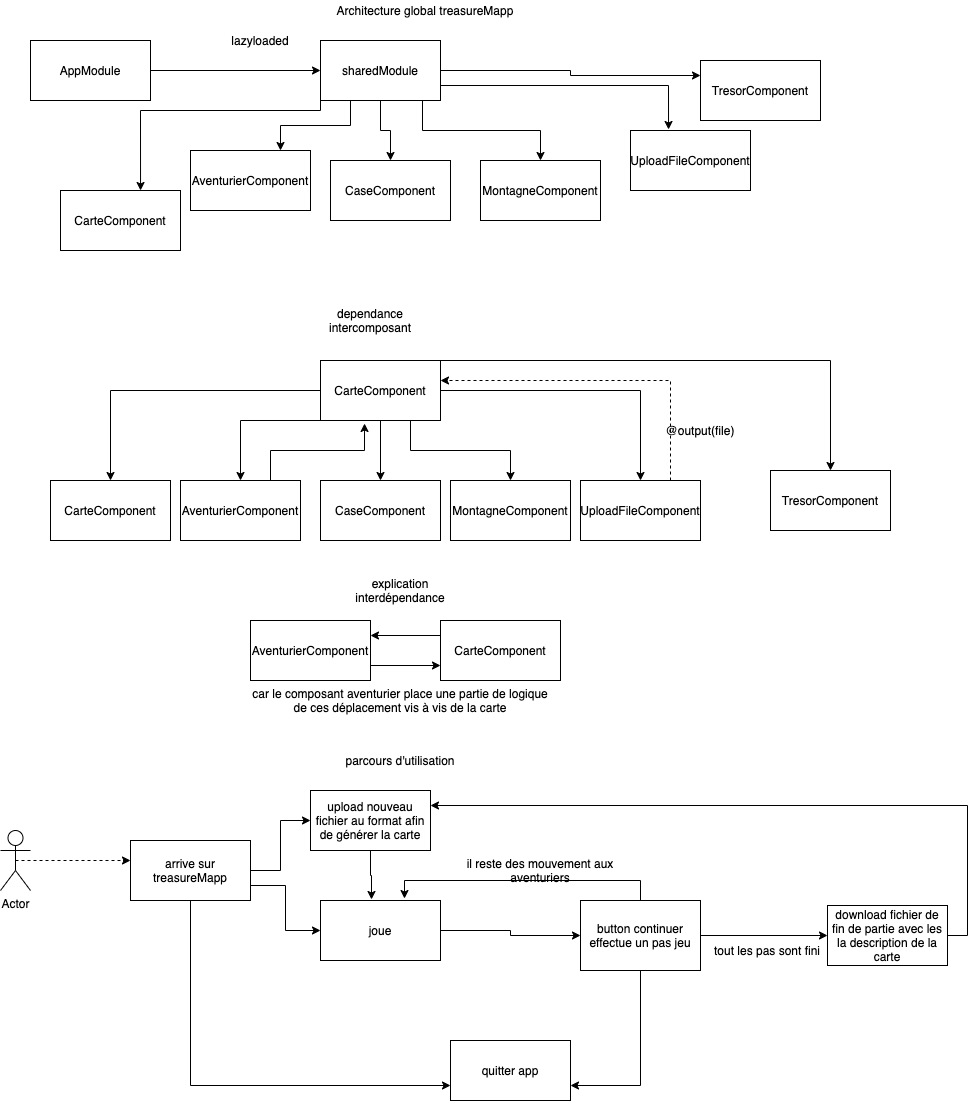

The diagram above was exported from draw.io. Its source (the exported page's mxGraphModel, read from the mxfile embedded in the PNG):
<mxGraphModel dx="1180" dy="419" grid="1" gridSize="10" guides="1" tooltips="1" connect="1" arrows="1" fold="1" page="1" pageScale="1" pageWidth="827" pageHeight="1169" math="0" shadow="0">
  <root>
    <mxCell id="0" />
    <mxCell id="1" parent="0" />
    <mxCell id="kY5BTNx-VoRoLlaO7omC-3" style="edgeStyle=orthogonalEdgeStyle;rounded=0;orthogonalLoop=1;jettySize=auto;html=1;exitX=1;exitY=0.5;exitDx=0;exitDy=0;" edge="1" parent="1" source="kY5BTNx-VoRoLlaO7omC-1" target="kY5BTNx-VoRoLlaO7omC-2">
      <mxGeometry relative="1" as="geometry" />
    </mxCell>
    <mxCell id="kY5BTNx-VoRoLlaO7omC-1" value="AppModule" style="rounded=0;whiteSpace=wrap;html=1;" vertex="1" parent="1">
      <mxGeometry x="30" y="60" width="120" height="60" as="geometry" />
    </mxCell>
    <mxCell id="kY5BTNx-VoRoLlaO7omC-11" style="edgeStyle=orthogonalEdgeStyle;rounded=0;orthogonalLoop=1;jettySize=auto;html=1;entryX=0;entryY=0.25;entryDx=0;entryDy=0;" edge="1" parent="1" source="kY5BTNx-VoRoLlaO7omC-2" target="kY5BTNx-VoRoLlaO7omC-10">
      <mxGeometry relative="1" as="geometry" />
    </mxCell>
    <mxCell id="kY5BTNx-VoRoLlaO7omC-12" style="edgeStyle=orthogonalEdgeStyle;rounded=0;orthogonalLoop=1;jettySize=auto;html=1;exitX=1;exitY=0.75;exitDx=0;exitDy=0;entryX=0.317;entryY=-0.017;entryDx=0;entryDy=0;entryPerimeter=0;" edge="1" parent="1" source="kY5BTNx-VoRoLlaO7omC-2" target="kY5BTNx-VoRoLlaO7omC-7">
      <mxGeometry relative="1" as="geometry" />
    </mxCell>
    <mxCell id="kY5BTNx-VoRoLlaO7omC-13" style="edgeStyle=orthogonalEdgeStyle;rounded=0;orthogonalLoop=1;jettySize=auto;html=1;exitX=0.85;exitY=0.983;exitDx=0;exitDy=0;exitPerimeter=0;" edge="1" parent="1" source="kY5BTNx-VoRoLlaO7omC-2" target="kY5BTNx-VoRoLlaO7omC-9">
      <mxGeometry relative="1" as="geometry" />
    </mxCell>
    <mxCell id="kY5BTNx-VoRoLlaO7omC-14" style="edgeStyle=orthogonalEdgeStyle;rounded=0;orthogonalLoop=1;jettySize=auto;html=1;exitX=0.5;exitY=1;exitDx=0;exitDy=0;entryX=0.5;entryY=0;entryDx=0;entryDy=0;" edge="1" parent="1" source="kY5BTNx-VoRoLlaO7omC-2" target="kY5BTNx-VoRoLlaO7omC-8">
      <mxGeometry relative="1" as="geometry" />
    </mxCell>
    <mxCell id="kY5BTNx-VoRoLlaO7omC-15" style="edgeStyle=orthogonalEdgeStyle;rounded=0;orthogonalLoop=1;jettySize=auto;html=1;exitX=0.25;exitY=1;exitDx=0;exitDy=0;entryX=0.75;entryY=0;entryDx=0;entryDy=0;" edge="1" parent="1" source="kY5BTNx-VoRoLlaO7omC-2" target="kY5BTNx-VoRoLlaO7omC-6">
      <mxGeometry relative="1" as="geometry" />
    </mxCell>
    <mxCell id="kY5BTNx-VoRoLlaO7omC-16" style="edgeStyle=orthogonalEdgeStyle;rounded=0;orthogonalLoop=1;jettySize=auto;html=1;exitX=0;exitY=0.75;exitDx=0;exitDy=0;entryX=0.667;entryY=0;entryDx=0;entryDy=0;entryPerimeter=0;" edge="1" parent="1" source="kY5BTNx-VoRoLlaO7omC-2" target="kY5BTNx-VoRoLlaO7omC-5">
      <mxGeometry relative="1" as="geometry">
        <Array as="points">
          <mxPoint x="320" y="130" />
          <mxPoint x="140" y="130" />
        </Array>
      </mxGeometry>
    </mxCell>
    <mxCell id="kY5BTNx-VoRoLlaO7omC-2" value="sharedModule" style="rounded=0;whiteSpace=wrap;html=1;" vertex="1" parent="1">
      <mxGeometry x="320" y="60" width="120" height="60" as="geometry" />
    </mxCell>
    <mxCell id="kY5BTNx-VoRoLlaO7omC-4" value="lazyloaded" style="text;html=1;strokeColor=none;fillColor=none;align=center;verticalAlign=middle;whiteSpace=wrap;rounded=0;" vertex="1" parent="1">
      <mxGeometry x="240" y="50" width="40" height="20" as="geometry" />
    </mxCell>
    <mxCell id="kY5BTNx-VoRoLlaO7omC-5" value="CarteComponent" style="rounded=0;whiteSpace=wrap;html=1;" vertex="1" parent="1">
      <mxGeometry x="60" y="210" width="120" height="60" as="geometry" />
    </mxCell>
    <mxCell id="kY5BTNx-VoRoLlaO7omC-6" value="AventurierComponent" style="rounded=0;whiteSpace=wrap;html=1;" vertex="1" parent="1">
      <mxGeometry x="190" y="170" width="120" height="60" as="geometry" />
    </mxCell>
    <mxCell id="kY5BTNx-VoRoLlaO7omC-7" value="UploadFileComponent" style="rounded=0;whiteSpace=wrap;html=1;" vertex="1" parent="1">
      <mxGeometry x="630" y="150" width="120" height="60" as="geometry" />
    </mxCell>
    <mxCell id="kY5BTNx-VoRoLlaO7omC-8" value="CaseComponent" style="rounded=0;whiteSpace=wrap;html=1;" vertex="1" parent="1">
      <mxGeometry x="330" y="180" width="120" height="60" as="geometry" />
    </mxCell>
    <mxCell id="kY5BTNx-VoRoLlaO7omC-9" value="MontagneComponent" style="rounded=0;whiteSpace=wrap;html=1;" vertex="1" parent="1">
      <mxGeometry x="480" y="180" width="120" height="60" as="geometry" />
    </mxCell>
    <mxCell id="kY5BTNx-VoRoLlaO7omC-10" value="TresorComponent" style="rounded=0;whiteSpace=wrap;html=1;" vertex="1" parent="1">
      <mxGeometry x="700" y="80" width="120" height="60" as="geometry" />
    </mxCell>
    <mxCell id="kY5BTNx-VoRoLlaO7omC-17" value="Architecture global treasureMapp" style="text;html=1;strokeColor=none;fillColor=none;align=center;verticalAlign=middle;whiteSpace=wrap;rounded=0;" vertex="1" parent="1">
      <mxGeometry x="290" y="20" width="270" height="20" as="geometry" />
    </mxCell>
    <mxCell id="kY5BTNx-VoRoLlaO7omC-18" value="dependance intercomposant" style="text;html=1;strokeColor=none;fillColor=none;align=center;verticalAlign=middle;whiteSpace=wrap;rounded=0;" vertex="1" parent="1">
      <mxGeometry x="350" y="330" width="40" height="20" as="geometry" />
    </mxCell>
    <mxCell id="kY5BTNx-VoRoLlaO7omC-25" style="edgeStyle=orthogonalEdgeStyle;rounded=0;orthogonalLoop=1;jettySize=auto;html=1;" edge="1" parent="1" source="kY5BTNx-VoRoLlaO7omC-19" target="kY5BTNx-VoRoLlaO7omC-20">
      <mxGeometry relative="1" as="geometry" />
    </mxCell>
    <mxCell id="kY5BTNx-VoRoLlaO7omC-26" style="edgeStyle=orthogonalEdgeStyle;rounded=0;orthogonalLoop=1;jettySize=auto;html=1;exitX=0;exitY=0.75;exitDx=0;exitDy=0;" edge="1" parent="1" source="kY5BTNx-VoRoLlaO7omC-19" target="kY5BTNx-VoRoLlaO7omC-21">
      <mxGeometry relative="1" as="geometry">
        <Array as="points">
          <mxPoint x="320" y="440" />
          <mxPoint x="240" y="440" />
        </Array>
      </mxGeometry>
    </mxCell>
    <mxCell id="kY5BTNx-VoRoLlaO7omC-27" style="edgeStyle=orthogonalEdgeStyle;rounded=0;orthogonalLoop=1;jettySize=auto;html=1;exitX=0.5;exitY=1;exitDx=0;exitDy=0;entryX=0.5;entryY=0;entryDx=0;entryDy=0;" edge="1" parent="1" source="kY5BTNx-VoRoLlaO7omC-19" target="kY5BTNx-VoRoLlaO7omC-23">
      <mxGeometry relative="1" as="geometry" />
    </mxCell>
    <mxCell id="kY5BTNx-VoRoLlaO7omC-28" style="edgeStyle=orthogonalEdgeStyle;rounded=0;orthogonalLoop=1;jettySize=auto;html=1;exitX=0.75;exitY=1;exitDx=0;exitDy=0;" edge="1" parent="1" source="kY5BTNx-VoRoLlaO7omC-19" target="kY5BTNx-VoRoLlaO7omC-24">
      <mxGeometry relative="1" as="geometry" />
    </mxCell>
    <mxCell id="kY5BTNx-VoRoLlaO7omC-29" style="edgeStyle=orthogonalEdgeStyle;rounded=0;orthogonalLoop=1;jettySize=auto;html=1;" edge="1" parent="1" source="kY5BTNx-VoRoLlaO7omC-19" target="kY5BTNx-VoRoLlaO7omC-22">
      <mxGeometry relative="1" as="geometry" />
    </mxCell>
    <mxCell id="kY5BTNx-VoRoLlaO7omC-31" style="edgeStyle=orthogonalEdgeStyle;rounded=0;orthogonalLoop=1;jettySize=auto;html=1;exitX=1;exitY=0.25;exitDx=0;exitDy=0;" edge="1" parent="1" source="kY5BTNx-VoRoLlaO7omC-19" target="kY5BTNx-VoRoLlaO7omC-30">
      <mxGeometry relative="1" as="geometry">
        <Array as="points">
          <mxPoint x="440" y="380" />
          <mxPoint x="830" y="380" />
        </Array>
      </mxGeometry>
    </mxCell>
    <mxCell id="kY5BTNx-VoRoLlaO7omC-19" value="CarteComponent" style="rounded=0;whiteSpace=wrap;html=1;" vertex="1" parent="1">
      <mxGeometry x="320" y="380" width="120" height="60" as="geometry" />
    </mxCell>
    <mxCell id="kY5BTNx-VoRoLlaO7omC-20" value="CarteComponent" style="rounded=0;whiteSpace=wrap;html=1;" vertex="1" parent="1">
      <mxGeometry x="50" y="500" width="120" height="60" as="geometry" />
    </mxCell>
    <mxCell id="kY5BTNx-VoRoLlaO7omC-36" style="edgeStyle=orthogonalEdgeStyle;rounded=0;orthogonalLoop=1;jettySize=auto;html=1;exitX=0.75;exitY=0;exitDx=0;exitDy=0;entryX=0.367;entryY=1.05;entryDx=0;entryDy=0;entryPerimeter=0;" edge="1" parent="1" source="kY5BTNx-VoRoLlaO7omC-21" target="kY5BTNx-VoRoLlaO7omC-19">
      <mxGeometry relative="1" as="geometry" />
    </mxCell>
    <mxCell id="kY5BTNx-VoRoLlaO7omC-21" value="AventurierComponent" style="rounded=0;whiteSpace=wrap;html=1;" vertex="1" parent="1">
      <mxGeometry x="180" y="500" width="120" height="60" as="geometry" />
    </mxCell>
    <mxCell id="kY5BTNx-VoRoLlaO7omC-40" style="edgeStyle=orthogonalEdgeStyle;rounded=0;orthogonalLoop=1;jettySize=auto;html=1;exitX=0.75;exitY=0;exitDx=0;exitDy=0;dashed=1;" edge="1" parent="1" source="kY5BTNx-VoRoLlaO7omC-22" target="kY5BTNx-VoRoLlaO7omC-19">
      <mxGeometry relative="1" as="geometry">
        <mxPoint x="480" y="400" as="targetPoint" />
        <Array as="points">
          <mxPoint x="670" y="400" />
        </Array>
      </mxGeometry>
    </mxCell>
    <mxCell id="kY5BTNx-VoRoLlaO7omC-22" value="UploadFileComponent" style="rounded=0;whiteSpace=wrap;html=1;" vertex="1" parent="1">
      <mxGeometry x="580" y="500" width="120" height="60" as="geometry" />
    </mxCell>
    <mxCell id="kY5BTNx-VoRoLlaO7omC-23" value="CaseComponent" style="rounded=0;whiteSpace=wrap;html=1;" vertex="1" parent="1">
      <mxGeometry x="320" y="500" width="120" height="60" as="geometry" />
    </mxCell>
    <mxCell id="kY5BTNx-VoRoLlaO7omC-24" value="MontagneComponent" style="rounded=0;whiteSpace=wrap;html=1;" vertex="1" parent="1">
      <mxGeometry x="450" y="500" width="120" height="60" as="geometry" />
    </mxCell>
    <mxCell id="kY5BTNx-VoRoLlaO7omC-30" value="TresorComponent" style="rounded=0;whiteSpace=wrap;html=1;" vertex="1" parent="1">
      <mxGeometry x="770" y="490" width="120" height="60" as="geometry" />
    </mxCell>
    <mxCell id="kY5BTNx-VoRoLlaO7omC-34" style="edgeStyle=orthogonalEdgeStyle;rounded=0;orthogonalLoop=1;jettySize=auto;html=1;exitX=1;exitY=0.75;exitDx=0;exitDy=0;entryX=0;entryY=0.75;entryDx=0;entryDy=0;" edge="1" parent="1" source="kY5BTNx-VoRoLlaO7omC-32" target="kY5BTNx-VoRoLlaO7omC-33">
      <mxGeometry relative="1" as="geometry" />
    </mxCell>
    <mxCell id="kY5BTNx-VoRoLlaO7omC-32" value="AventurierComponent" style="rounded=0;whiteSpace=wrap;html=1;" vertex="1" parent="1">
      <mxGeometry x="250" y="640" width="120" height="60" as="geometry" />
    </mxCell>
    <mxCell id="kY5BTNx-VoRoLlaO7omC-35" style="edgeStyle=orthogonalEdgeStyle;rounded=0;orthogonalLoop=1;jettySize=auto;html=1;exitX=0;exitY=0.25;exitDx=0;exitDy=0;entryX=1;entryY=0.25;entryDx=0;entryDy=0;" edge="1" parent="1" source="kY5BTNx-VoRoLlaO7omC-33" target="kY5BTNx-VoRoLlaO7omC-32">
      <mxGeometry relative="1" as="geometry" />
    </mxCell>
    <mxCell id="kY5BTNx-VoRoLlaO7omC-33" value="CarteComponent" style="rounded=0;whiteSpace=wrap;html=1;" vertex="1" parent="1">
      <mxGeometry x="440" y="640" width="120" height="60" as="geometry" />
    </mxCell>
    <mxCell id="kY5BTNx-VoRoLlaO7omC-37" value="explication interdépendance" style="text;html=1;strokeColor=none;fillColor=none;align=center;verticalAlign=middle;whiteSpace=wrap;rounded=0;" vertex="1" parent="1">
      <mxGeometry x="380" y="600" width="40" height="20" as="geometry" />
    </mxCell>
    <mxCell id="kY5BTNx-VoRoLlaO7omC-39" value="@output(file)" style="text;html=1;strokeColor=none;fillColor=none;align=center;verticalAlign=middle;whiteSpace=wrap;rounded=0;" vertex="1" parent="1">
      <mxGeometry x="680" y="440" width="40" height="20" as="geometry" />
    </mxCell>
    <mxCell id="kY5BTNx-VoRoLlaO7omC-41" value="car le composant aventurier place une partie de logique de ces déplacement vis à vis de la carte" style="text;html=1;strokeColor=none;fillColor=none;align=center;verticalAlign=middle;whiteSpace=wrap;rounded=0;" vertex="1" parent="1">
      <mxGeometry x="245" y="710" width="310" height="20" as="geometry" />
    </mxCell>
    <mxCell id="kY5BTNx-VoRoLlaO7omC-42" value="parcours d'utilisation" style="text;html=1;strokeColor=none;fillColor=none;align=center;verticalAlign=middle;whiteSpace=wrap;rounded=0;" vertex="1" parent="1">
      <mxGeometry x="285" y="770" width="230" height="20" as="geometry" />
    </mxCell>
    <mxCell id="kY5BTNx-VoRoLlaO7omC-47" style="edgeStyle=orthogonalEdgeStyle;rounded=0;orthogonalLoop=1;jettySize=auto;html=1;exitX=0.5;exitY=0.5;exitDx=0;exitDy=0;exitPerimeter=0;dashed=1;" edge="1" parent="1" source="kY5BTNx-VoRoLlaO7omC-43">
      <mxGeometry relative="1" as="geometry">
        <mxPoint x="130" y="880" as="targetPoint" />
      </mxGeometry>
    </mxCell>
    <mxCell id="kY5BTNx-VoRoLlaO7omC-43" value="Actor" style="shape=umlActor;verticalLabelPosition=bottom;verticalAlign=top;html=1;outlineConnect=0;" vertex="1" parent="1">
      <mxGeometry y="850" width="30" height="60" as="geometry" />
    </mxCell>
    <mxCell id="kY5BTNx-VoRoLlaO7omC-49" style="edgeStyle=orthogonalEdgeStyle;rounded=0;orthogonalLoop=1;jettySize=auto;html=1;" edge="1" parent="1" source="kY5BTNx-VoRoLlaO7omC-46" target="kY5BTNx-VoRoLlaO7omC-50">
      <mxGeometry relative="1" as="geometry">
        <mxPoint x="250" y="800" as="targetPoint" />
      </mxGeometry>
    </mxCell>
    <mxCell id="kY5BTNx-VoRoLlaO7omC-52" style="edgeStyle=orthogonalEdgeStyle;rounded=0;orthogonalLoop=1;jettySize=auto;html=1;exitX=1;exitY=0.75;exitDx=0;exitDy=0;entryX=0;entryY=0.5;entryDx=0;entryDy=0;" edge="1" parent="1" source="kY5BTNx-VoRoLlaO7omC-46" target="kY5BTNx-VoRoLlaO7omC-51">
      <mxGeometry relative="1" as="geometry" />
    </mxCell>
    <mxCell id="kY5BTNx-VoRoLlaO7omC-67" style="edgeStyle=orthogonalEdgeStyle;rounded=0;orthogonalLoop=1;jettySize=auto;html=1;entryX=0;entryY=0.75;entryDx=0;entryDy=0;exitX=0.5;exitY=1;exitDx=0;exitDy=0;" edge="1" parent="1" source="kY5BTNx-VoRoLlaO7omC-46" target="kY5BTNx-VoRoLlaO7omC-66">
      <mxGeometry relative="1" as="geometry" />
    </mxCell>
    <mxCell id="kY5BTNx-VoRoLlaO7omC-46" value="arrive sur treasureMapp" style="rounded=0;whiteSpace=wrap;html=1;" vertex="1" parent="1">
      <mxGeometry x="130" y="860" width="120" height="60" as="geometry" />
    </mxCell>
    <mxCell id="kY5BTNx-VoRoLlaO7omC-53" style="edgeStyle=orthogonalEdgeStyle;rounded=0;orthogonalLoop=1;jettySize=auto;html=1;exitX=0.5;exitY=1;exitDx=0;exitDy=0;entryX=0.425;entryY=-0.017;entryDx=0;entryDy=0;entryPerimeter=0;" edge="1" parent="1" source="kY5BTNx-VoRoLlaO7omC-50" target="kY5BTNx-VoRoLlaO7omC-51">
      <mxGeometry relative="1" as="geometry" />
    </mxCell>
    <mxCell id="kY5BTNx-VoRoLlaO7omC-50" value="upload nouveau fichier au format afin de générer la carte" style="rounded=0;whiteSpace=wrap;html=1;" vertex="1" parent="1">
      <mxGeometry x="310" y="810" width="120" height="60" as="geometry" />
    </mxCell>
    <mxCell id="kY5BTNx-VoRoLlaO7omC-54" style="edgeStyle=orthogonalEdgeStyle;rounded=0;orthogonalLoop=1;jettySize=auto;html=1;" edge="1" parent="1" source="kY5BTNx-VoRoLlaO7omC-51" target="kY5BTNx-VoRoLlaO7omC-55">
      <mxGeometry relative="1" as="geometry">
        <mxPoint x="620" y="940" as="targetPoint" />
      </mxGeometry>
    </mxCell>
    <mxCell id="kY5BTNx-VoRoLlaO7omC-51" value="joue" style="rounded=0;whiteSpace=wrap;html=1;" vertex="1" parent="1">
      <mxGeometry x="320" y="920" width="120" height="60" as="geometry" />
    </mxCell>
    <mxCell id="kY5BTNx-VoRoLlaO7omC-57" style="edgeStyle=orthogonalEdgeStyle;rounded=0;orthogonalLoop=1;jettySize=auto;html=1;exitX=0.5;exitY=0;exitDx=0;exitDy=0;entryX=0.7;entryY=-0.033;entryDx=0;entryDy=0;entryPerimeter=0;" edge="1" parent="1" source="kY5BTNx-VoRoLlaO7omC-55" target="kY5BTNx-VoRoLlaO7omC-51">
      <mxGeometry relative="1" as="geometry">
        <Array as="points">
          <mxPoint x="640" y="900" />
          <mxPoint x="404" y="900" />
        </Array>
      </mxGeometry>
    </mxCell>
    <mxCell id="kY5BTNx-VoRoLlaO7omC-63" style="edgeStyle=orthogonalEdgeStyle;rounded=0;orthogonalLoop=1;jettySize=auto;html=1;exitX=1;exitY=0.5;exitDx=0;exitDy=0;entryX=0;entryY=0.5;entryDx=0;entryDy=0;" edge="1" parent="1" source="kY5BTNx-VoRoLlaO7omC-55" target="kY5BTNx-VoRoLlaO7omC-58">
      <mxGeometry relative="1" as="geometry" />
    </mxCell>
    <mxCell id="kY5BTNx-VoRoLlaO7omC-68" style="edgeStyle=orthogonalEdgeStyle;rounded=0;orthogonalLoop=1;jettySize=auto;html=1;exitX=0.5;exitY=1;exitDx=0;exitDy=0;entryX=1;entryY=0.75;entryDx=0;entryDy=0;" edge="1" parent="1" source="kY5BTNx-VoRoLlaO7omC-55" target="kY5BTNx-VoRoLlaO7omC-66">
      <mxGeometry relative="1" as="geometry" />
    </mxCell>
    <mxCell id="kY5BTNx-VoRoLlaO7omC-55" value="button continuer&lt;br&gt;effectue un pas jeu" style="rounded=0;whiteSpace=wrap;html=1;" vertex="1" parent="1">
      <mxGeometry x="580" y="920" width="120" height="70" as="geometry" />
    </mxCell>
    <mxCell id="kY5BTNx-VoRoLlaO7omC-62" style="edgeStyle=orthogonalEdgeStyle;rounded=0;orthogonalLoop=1;jettySize=auto;html=1;exitX=1;exitY=0.5;exitDx=0;exitDy=0;entryX=1;entryY=0.25;entryDx=0;entryDy=0;" edge="1" parent="1" source="kY5BTNx-VoRoLlaO7omC-58" target="kY5BTNx-VoRoLlaO7omC-50">
      <mxGeometry relative="1" as="geometry" />
    </mxCell>
    <mxCell id="kY5BTNx-VoRoLlaO7omC-58" value="download fichier de fin de partie avec les la description de la carte" style="rounded=0;whiteSpace=wrap;html=1;" vertex="1" parent="1">
      <mxGeometry x="827" y="925" width="120" height="60" as="geometry" />
    </mxCell>
    <mxCell id="kY5BTNx-VoRoLlaO7omC-64" value="tout les pas sont fini" style="text;html=1;strokeColor=none;fillColor=none;align=center;verticalAlign=middle;whiteSpace=wrap;rounded=0;" vertex="1" parent="1">
      <mxGeometry x="707" y="960" width="120" height="20" as="geometry" />
    </mxCell>
    <mxCell id="kY5BTNx-VoRoLlaO7omC-65" value="il reste des mouvement aux aventuriers" style="text;html=1;strokeColor=none;fillColor=none;align=center;verticalAlign=middle;whiteSpace=wrap;rounded=0;" vertex="1" parent="1">
      <mxGeometry x="460" y="880" width="160" height="20" as="geometry" />
    </mxCell>
    <mxCell id="kY5BTNx-VoRoLlaO7omC-66" value="quitter app" style="rounded=0;whiteSpace=wrap;html=1;" vertex="1" parent="1">
      <mxGeometry x="450" y="1060" width="120" height="60" as="geometry" />
    </mxCell>
  </root>
</mxGraphModel>